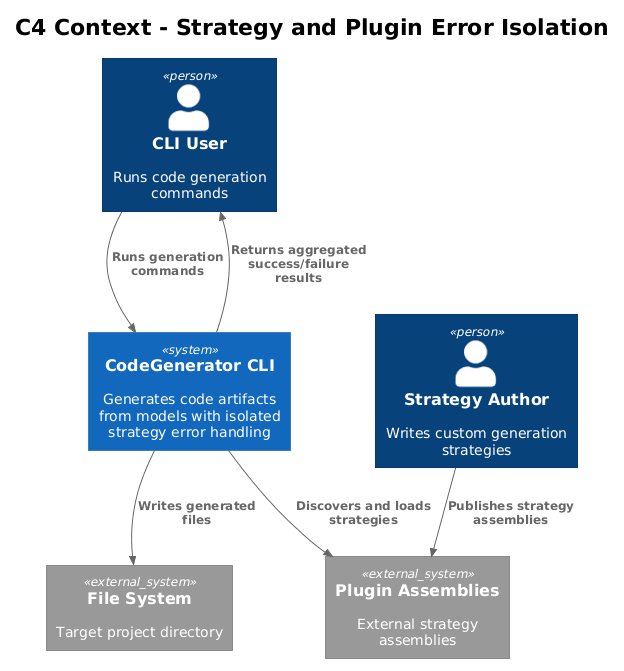

The diagram above was rendered by PlantUML. Its source (embedded in the PNG):
@startuml
!theme plain
!include <C4/C4_Context>

title C4 Context - Strategy and Plugin Error Isolation

Person(user, "CLI User", "Runs code generation commands")
Person(author, "Strategy Author", "Writes custom generation strategies")

System(codegen, "CodeGenerator CLI", "Generates code artifacts from models with isolated strategy error handling")
System_Ext(filesystem, "File System", "Target project directory")
System_Ext(plugins, "Plugin Assemblies", "External strategy assemblies")

Rel(user, codegen, "Runs generation commands")
Rel(author, plugins, "Publishes strategy assemblies")
Rel(codegen, filesystem, "Writes generated files")
Rel(codegen, plugins, "Discovers and loads strategies")
Rel(codegen, user, "Returns aggregated success/failure results")
@enduml